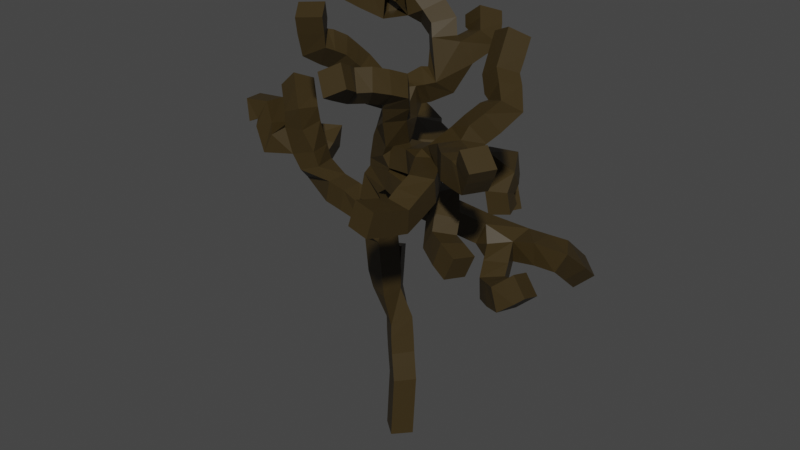# Source: dead_tree_no_4.blend  (saved by Blender 3.1.7; exported with 4.5.12 LTS)
import bpy
from mathutils import Matrix  # noqa: F401  (used for matrix-valued properties, if any)

bpy.ops.wm.read_factory_settings(use_empty=True)
scene = bpy.context.scene
scene.name = 'Scene'

# ---- collections
col_collection = bpy.data.collections.new('Collection'); scene.collection.children.link(col_collection)

# ---- materials (node trees are filled in below, after node groups)
mat_material_006 = bpy.data.materials.new('Material.006')
mat_material_006.use_transparent_shadow = False

# ---- material node trees
mat_material_006.use_nodes = True; mat_material_006.node_tree.nodes.clear()
_N = mat_material_006.node_tree.nodes; _L = mat_material_006.node_tree.links
n0 = _N.new('ShaderNodeBsdfPrincipled'); n0.name = 'Principled BSDF'; n0.location = (10, 300)
n0.distribution = 'GGX'
n0.subsurface_method = 'RANDOM_WALK_SKIN'
n0.inputs[0].default_value = (0.03942, 0.02546, 0.006491, 1.0)
n0.inputs[3].default_value = 1.45
n0.inputs[27].default_value = (0.0, 0.0, 0.0, 1.0)
n0.inputs[28].default_value = 1.0
n1 = _N.new('ShaderNodeOutputMaterial'); n1.name = 'Material Output'; n1.location = (300, 300)
_L.new(n0.outputs[0], n1.inputs[0])
n1.is_active_output = True

# ---- world
world_world = bpy.data.worlds.new('World'); scene.world = world_world
world_world.use_nodes = True; world_world.node_tree.nodes.clear()
_N = world_world.node_tree.nodes; _L = world_world.node_tree.links
n0 = _N.new('ShaderNodeOutputWorld'); n0.name = 'World Output'; n0.location = (300, 300)
n1 = _N.new('ShaderNodeBackground'); n1.name = 'Background'; n1.location = (10, 300)
n1.inputs[0].default_value = (0.05088, 0.05088, 0.05088, 1.0)
_L.new(n1.outputs[0], n0.inputs[0])
n0.is_active_output = True
world_world.color = (0.05088, 0.05088, 0.05088)
world_world.use_sun_shadow = False
world_world.sun_shadow_jitter_overblur = 0.0

# ---- meshes
me_cube_009 = bpy.data.meshes.new('Cube.009')
me_cube_009.from_pydata([(-0.2203, -0.1063, -6.835), (0.2254, -0.5567, 1.276), (0.6262, -1.233, 1.844), (0.5039, -1.086, 1.604), (0.2651, -0.8039, 0.8844), (-0.1013, -0.5603, -0.168), (-0.5394, -0.377, -1.419), (-0.2853, 0.009759, -4.78), (0.1386, -0.1993, 1.458), (0.5796, 0.1612, 1.637), (0.6623, 0.1727, 2.052), (1.172, 0.7014, 2.464), (-2.156, -0.3965, -1.057), (-2.503, -0.4533, -0.1243), (0.8676, -0.8209, -0.4254), (1.4, -0.6992, -0.3303), (1.712, -1.251, -0.9209), (2.118, -1.519, -0.9359), (-0.178, -0.05456, -5.415), (0.4338, -1.717, 2.012), (0.1068, -1.889, 1.971), (-2.683, 0.03641, -0.8324), (-2.806, 0.5792, -0.5392), (-3.207, 0.6139, -0.8245), (0.1754, -2.443, 2.242), (-0.4923, -0.1784, -3.67), (-0.5215, -0.5259, -0.6686), (-0.1198, -0.6284, 0.2238), (-0.3546, 0.03836, -3.974), (1.059, -0.724, 0.3583), (1.657, -0.9349, 0.7809), (2.394, -1.766, 1.007), (2.943, -1.988, 1.005), (3.183, -2.167, 1.483), (0.1017, 0.1526, -1.074), (-0.7111, 1.341, -0.07287), (-0.2132, 2.181, -0.9612), (1.599, 1.016, -1.79), (3.053, 0.9568, -1.695), (2.21, -0.1773, -2.214), (2.726, -0.5355, -2.074), (0.6204, 2.7, -0.8974), (3.085, 1.654, -2.329), (-0.3311, -0.6404, 1.43), (-0.7863, -0.7016, 1.811), (-0.9751, -1.019, 2.169), (-1.16, -1.468, 2.423), (-1.048, -1.672, 3.12), (-0.7252, 0.2472, -2.409), (-2.514, -0.5571, 0.4801), (-2.935, -0.2077, 0.9042), (-3.356, 0.9592, -0.9378), (-3.145, -0.7527, -0.3185), (-3.413, -0.584, 0.2972), (-3.802, -0.6722, 0.2443), (1.97, -0.5862, 1.21), (2.361, -0.2241, 1.649), (2.014, 0.0877, 2.096), (1.923, 0.5527, 2.72), (2.466, -1.638, -1.052), (0.9616, 0.9556, 2.843), (0.3393, 0.4997, 2.573), (-0.218, 0.6065, 3.029), (-0.9739, 0.3933, 3.301), (-0.7473, 0.1359, 2.909), (-1.471, -0.06526, 3.172), (-1.927, -0.0777, 3.449), (0.05052, 3.246, -1.398), (-1.133, 2.004, -0.4226), (-1.459, 2.473, -0.6202), (-1.833, 2.608, -1.327), (-0.7406, -0.6679, -1.479), (3.118, -0.3989, -1.731), (1.803, -1.909, 0.446), (1.797, -2.576, 0.1536), (1.674, -3.412, 0.3737), (0.138, 3.251, -1.919), (0.2084, 3.303, -2.368), (0.7676, 2.06, -1.391), (0.8311, 2.11, -1.797), (-2.131, 2.558, -0.3224), (-2.467, 2.486, 0.05133), (-1.658, 2.77, -1.636)], [(12, 13), (6, 12), (10, 11), (9, 10), (8, 9), (1, 8), (4, 1), (3, 2), (4, 3), (27, 4), (26, 5), (25, 6), (18, 7), (5, 14), (14, 15), (15, 16), (16, 17), (0, 18), (2, 19), (19, 20), (12, 21), (21, 22), (22, 23), (20, 24), (28, 25), (6, 26), (5, 27), (7, 28), (27, 29), (29, 30), (30, 31), (31, 32), (32, 33), (26, 34), (34, 35), (35, 36), (34, 37), (37, 38), (37, 39), (39, 40), (36, 41), (38, 42), (1, 43), (43, 44), (44, 45), (45, 46), (46, 47), (25, 48), (13, 49), (49, 50), (23, 51), (13, 52), (52, 53), (53, 54), (30, 55), (55, 56), (56, 57), (57, 58), (17, 59), (11, 60), (10, 61), (61, 62), (62, 63), (62, 64), (64, 65), (65, 66), (41, 67), (35, 68), (68, 69), (69, 70), (6, 71), (40, 72), (29, 73), (73, 74), (74, 75), (67, 76), (76, 77), (41, 78), (78, 79), (69, 80), (80, 81), (70, 82)], [])
_uv = me_cube_009.uv_layers.new(name='UVMap')
_uv.uv.foreach_set('vector', [])
me_cube_009.materials.append(mat_material_006)
me_cube_009.use_remesh_fix_poles = True
me_cube_009.use_remesh_preserve_attributes = False
me_cube_009.update()

# ---- objects
ob_cube_009 = bpy.data.objects.new('Cube.009', me_cube_009)

# ---- transforms, parenting, visibility, modifiers, constraints
ob_cube_009.location = (-0.7787, 5.611, 3.307)
ob_cube_009.scale = (0.4389, 0.4389, 0.4389)
_m = ob_cube_009.modifiers.new('Skin', 'SKIN')

# ---- collection membership
col_collection.objects.link(ob_cube_009)

# ---- scene / render settings (as saved in the file)
scene.frame_start = 1; scene.frame_end = 250; scene.frame_set(1)
scene.render.engine = 'BLENDER_EEVEE_NEXT'
scene.cycles.sampling_pattern = 'TABULATED_SOBOL'
scene.cycles.use_light_tree = False
scene.view_settings.view_transform = 'Filmic'
bpy.context.view_layer.update()

# ---- added for rendering (the .blend has no active camera and no usable light): camera, sun
cam_auto = bpy.data.cameras.new('AutoCamera')
cam_auto.lens = 50.0
cam_auto.sensor_width = 36.0
cam_auto.clip_end = 1000.0
ob_auto_camera = bpy.data.objects.new('AutoCamera', cam_auto)
scene.collection.objects.link(ob_auto_camera)
ob_auto_camera.location = (4.8974, -1.36119, 7.19905)
ob_auto_camera.rotation_euler = (1.09748, -7.21219e-08, 0.694738)
scene.camera = ob_auto_camera
light_auto_sun = bpy.data.lights.new('AutoSun', 'SUN')
light_auto_sun.energy = 3.0
light_auto_sun.angle = 0.0523599
ob_auto_sun = bpy.data.objects.new('AutoSun', light_auto_sun)
scene.collection.objects.link(ob_auto_sun)
ob_auto_sun.rotation_euler = (0.872665, 0.174533, 0.523599)
bpy.context.view_layer.update()
